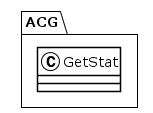

The diagram above was rendered by PlantUML. Its source (embedded in the PNG):
@startuml
!theme plain
package ACG {
class GetStat {
}
}
@enduml